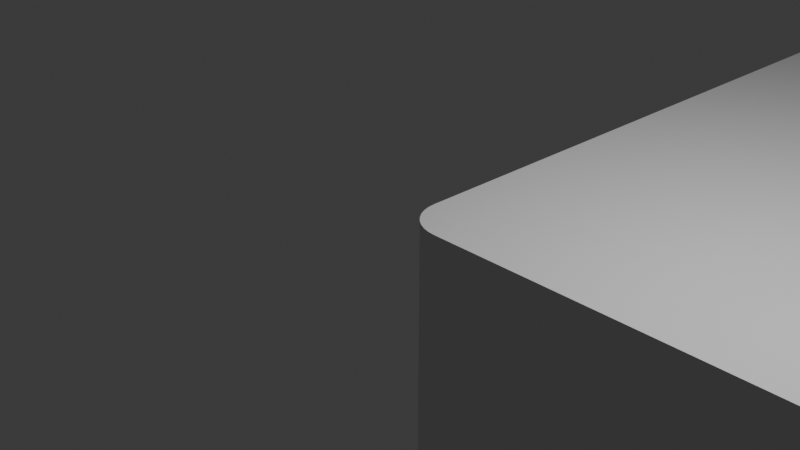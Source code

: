# Source: ili9488_front_only.blend  (saved by Blender 4.5.91; exported with 4.5.12 LTS)
import bpy
from mathutils import Matrix  # noqa: F401  (used for matrix-valued properties, if any)

bpy.ops.wm.read_factory_settings(use_empty=True)
scene = bpy.context.scene
scene.name = 'Scene'

# ---- collections
col_collection = bpy.data.collections.new('Collection'); scene.collection.children.link(col_collection)

# ---- world
world_world = bpy.data.worlds.new('World'); scene.world = world_world
world_world.use_nodes = True; world_world.node_tree.nodes.clear()
_N = world_world.node_tree.nodes; _L = world_world.node_tree.links
n0 = _N.new('ShaderNodeOutputWorld'); n0.name = 'World Output'; n0.location = (200, 100)
n1 = _N.new('ShaderNodeBackground'); n1.name = 'Background'; n1.location = (-200, 100)
n1.inputs[0].default_value = (0.05088, 0.05088, 0.05088, 1.0)
_L.new(n1.outputs[0], n0.inputs[0])
n0.is_active_output = True
world_world.color = (0.05088, 0.05088, 0.05088)
world_world.sun_shadow_jitter_overblur = 0.0

# ---- cameras
cam_camera = bpy.data.cameras.new('Camera')
cam_camera.clip_end = 100.0
cam_camera.ortho_scale = 7.314

# ---- lights
light_light = bpy.data.lights.new('Light', 'POINT')
light_light.energy = 1000.0
light_light.shadow_soft_size = 0.1

# ---- meshes
me_display_ili9488_abdeckung = bpy.data.meshes.new('Display_ILI9488_Abdeckung')
me_display_ili9488_abdeckung.from_pydata([(0.0, 0.0, 67.5), (0.0, 3.2, 67.5), (0.0, 0.0, 34.0), (0.0, 3.2, 0.5), (0.0, 0.0, 0.5), (104.5, 3.2, 0.0), (104.5, 0.0, 0.0), (0.5, 3.2, 0.0), (7.25, 0.0, 0.0), (0.5, 0.0, 0.0), (105.0, 0.0, 0.5), (105.0, 3.2, 0.5), (105.0, 0.0, 34.0), (105.0, 3.2, 67.5), (105.0, 0.0, 67.5), (104.5, 0.0, 68.0), (104.5, 3.2, 68.0), (7.25, 0.0, 68.0), (0.5, 3.2, 68.0), (0.5, 0.0, 68.0), (92.0, 3.2, 8.0), (94.5, 3.2, 5.75), (92.0, 3.2, 60.0), (94.5, 3.2, 62.25), (13.0, 3.2, 60.0), (8.0, 3.2, 62.25), (13.0, 3.2, 8.0), (8.0, 3.2, 5.75), (93.0, 5.2, 7.0), (103.0, 5.2, 2.0), (12.0, 5.2, 7.0), (2.0, 5.2, 2.0), (12.0, 5.2, 61.0), (2.0, 5.2, 66.0), (93.0, 5.2, 61.0), (103.0, 5.2, 66.0), (13.0, 4.2, 60.0), (13.0, 4.2, 8.0), (92.0, 4.2, 8.0), (92.0, 4.2, 60.0), (97.33, 0.0, 8.015), (97.16, 0.0, 8.06), (94.5, 0.0, 5.75), (96.63, 0.0, 9.5), (96.73, 0.0, 9.643), (94.5, 0.0, 34.0), (97.5, 0.0, 8.0), (97.0, 0.0, 8.134), (96.86, 0.0, 8.234), (96.73, 0.0, 8.357), (96.63, 0.0, 8.5), (96.56, 0.0, 8.658), (96.52, 0.0, 8.826), (98.0, 0.0, 8.134), (97.84, 0.0, 8.06), (97.67, 0.0, 8.015), (96.5, 0.0, 9.0), (96.52, 0.0, 9.174), (96.56, 0.0, 9.342), (96.86, 0.0, 9.766), (97.0, 0.0, 9.866), (97.16, 0.0, 9.94), (98.37, 0.0, 9.5), (98.44, 0.0, 9.342), (97.33, 0.0, 9.985), (97.5, 0.0, 10.0), (98.44, 0.0, 8.658), (98.48, 0.0, 8.826), (98.5, 0.0, 9.0), (97.67, 0.0, 9.985), (97.84, 0.0, 9.94), (98.0, 0.0, 9.866), (98.48, 0.0, 9.174), (104.7, 0.0, 0.03016), (104.8, 0.0, 0.06699), (98.14, 0.0, 8.234), (98.14, 0.0, 9.766), (98.27, 0.0, 9.643), (104.8, 0.0, 0.117), (104.9, 0.0, 0.1786), (104.9, 0.0, 0.25), (104.6, 0.0, 0.0076), (98.37, 0.0, 8.5), (98.27, 0.0, 8.357), (105.0, 0.0, 0.4132), (105.0, 0.0, 0.329), (8.0, 0.0, 5.75), (7.25, 0.0, 34.0), (8.0, 0.0, 34.0), (8.0, 0.0, 62.25), (97.5, 0.0, 58.0), (97.33, 0.0, 58.02), (97.16, 0.0, 58.06), (97.0, 0.0, 58.13), (96.86, 0.0, 58.23), (96.73, 0.0, 58.36), (96.63, 0.0, 58.5), (96.52, 0.0, 59.17), (96.56, 0.0, 59.34), (94.5, 0.0, 62.25), (96.63, 0.0, 59.5), (96.73, 0.0, 59.64), (98.37, 0.0, 58.5), (98.27, 0.0, 58.36), (96.56, 0.0, 58.66), (96.52, 0.0, 58.83), (96.5, 0.0, 59.0), (96.86, 0.0, 59.77), (97.0, 0.0, 59.87), (97.16, 0.0, 59.94), (97.67, 0.0, 58.02), (97.84, 0.0, 58.06), (97.33, 0.0, 59.98), (97.5, 0.0, 60.0), (97.67, 0.0, 59.98), (98.14, 0.0, 58.23), (98.0, 0.0, 58.13), (98.27, 0.0, 59.64), (98.37, 0.0, 59.5), (98.44, 0.0, 59.34), (98.48, 0.0, 59.17), (98.5, 0.0, 59.0), (98.48, 0.0, 58.83), (98.44, 0.0, 58.66), (105.0, 0.0, 67.67), (104.9, 0.0, 67.75), (98.14, 0.0, 59.77), (104.9, 0.0, 67.82), (104.8, 0.0, 67.88), (104.8, 0.0, 67.93), (97.84, 0.0, 59.94), (98.0, 0.0, 59.87), (104.6, 0.0, 67.99), (104.7, 0.0, 67.97), (105.0, 0.0, 67.59), (4.857, 0.0, 8.234), (4.734, 0.0, 8.357), (4.634, 0.0, 8.5), (4.56, 0.0, 8.658), (4.515, 0.0, 8.826), (5.158, 0.0, 8.06), (0.4132, 0.0, 0.0076), (5.0, 0.0, 8.134), (0.329, 0.0, 0.03016), (5.842, 0.0, 8.06), (5.674, 0.0, 8.015), (5.5, 0.0, 8.0), (5.326, 0.0, 8.015), (0.03015, 0.0, 0.329), (0.06698, 0.0, 0.25), (0.117, 0.0, 0.1786), (4.5, 0.0, 9.0), (4.515, 0.0, 9.174), (4.56, 0.0, 9.342), (4.634, 0.0, 9.5), (6.366, 0.0, 9.5), (6.44, 0.0, 9.342), (6.266, 0.0, 8.357), (6.366, 0.0, 8.5), (6.44, 0.0, 8.658), (6.143, 0.0, 8.234), (6.0, 0.0, 8.134), (0.007596, 0.0, 0.4132), (0.1786, 0.0, 0.117), (0.25, 0.0, 0.06699), (4.734, 0.0, 9.643), (4.857, 0.0, 9.766), (5.0, 0.0, 9.866), (5.5, 0.0, 10.0), (5.326, 0.0, 9.985), (5.158, 0.0, 9.94), (5.674, 0.0, 9.985), (5.842, 0.0, 9.94), (6.0, 0.0, 9.866), (6.485, 0.0, 9.174), (6.5, 0.0, 9.0), (6.485, 0.0, 8.826), (6.143, 0.0, 9.766), (6.266, 0.0, 9.643), (5.158, 0.0, 58.06), (5.0, 0.0, 58.13), (4.857, 0.0, 58.23), (4.734, 0.0, 58.36), (4.634, 0.0, 58.5), (4.56, 0.0, 58.66), (4.515, 0.0, 58.83), (4.5, 0.0, 59.0), (5.842, 0.0, 58.06), (5.674, 0.0, 58.02), (5.5, 0.0, 58.0), (5.326, 0.0, 58.02), (4.515, 0.0, 59.17), (4.56, 0.0, 59.34), (4.634, 0.0, 59.5), (6.485, 0.0, 58.83), (6.44, 0.0, 58.66), (6.366, 0.0, 58.5), (6.266, 0.0, 58.36), (6.143, 0.0, 58.23), (6.0, 0.0, 58.13), (6.366, 0.0, 59.5), (6.44, 0.0, 59.34), (6.485, 0.0, 59.17), (6.5, 0.0, 59.0), (5.5, 0.0, 60.0), (5.326, 0.0, 59.98), (5.158, 0.0, 59.94), (0.4132, 0.0, 67.99), (5.0, 0.0, 59.87), (0.329, 0.0, 67.97), (0.25, 0.0, 67.93), (5.674, 0.0, 59.98), (5.842, 0.0, 59.94), (6.0, 0.0, 59.87), (6.143, 0.0, 59.77), (6.266, 0.0, 59.64), (0.1786, 0.0, 67.88), (0.117, 0.0, 67.82), (0.06698, 0.0, 67.75), (4.734, 0.0, 59.64), (4.857, 0.0, 59.77), (0.007596, 0.0, 67.59), (0.03015, 0.0, 67.67), (5.5, 3.5, 58.0), (5.674, 3.5, 58.02), (5.842, 3.5, 58.06), (6.0, 3.5, 58.13), (6.143, 3.5, 58.23), (6.266, 3.5, 58.36), (6.366, 3.5, 58.5), (6.44, 3.5, 58.66), (6.485, 3.5, 58.83), (6.5, 3.5, 59.0), (6.485, 3.5, 59.17), (6.44, 3.5, 59.34), (6.366, 3.5, 59.5), (6.266, 3.5, 59.64), (6.143, 3.5, 59.77), (6.0, 3.5, 59.87), (5.842, 3.5, 59.94), (5.674, 3.5, 59.98), (5.5, 3.5, 60.0), (5.326, 3.5, 59.98), (5.158, 3.5, 59.94), (5.0, 3.5, 59.87), (4.857, 3.5, 59.77), (4.734, 3.5, 59.64), (4.634, 3.5, 59.5), (4.56, 3.5, 59.34), (4.515, 3.5, 59.17), (4.5, 3.5, 59.0), (4.515, 3.5, 58.83), (4.56, 3.5, 58.66), (4.634, 3.5, 58.5), (4.734, 3.5, 58.36), (4.857, 3.5, 58.23), (5.0, 3.5, 58.13), (5.158, 3.5, 58.06), (5.326, 3.5, 58.02), (5.5, 3.5, 59.0), (5.5, 3.5, 8.0), (5.674, 3.5, 8.015), (5.842, 3.5, 8.06), (6.0, 3.5, 8.134), (6.143, 3.5, 8.234), (6.266, 3.5, 8.357), (6.366, 3.5, 8.5), (6.44, 3.5, 8.658), (6.485, 3.5, 8.826), (6.5, 3.5, 9.0), (6.485, 3.5, 9.174), (6.44, 3.5, 9.342), (6.366, 3.5, 9.5), (6.266, 3.5, 9.643), (6.143, 3.5, 9.766), (6.0, 3.5, 9.866), (5.842, 3.5, 9.94), (5.674, 3.5, 9.985), (5.5, 3.5, 10.0), (5.326, 3.5, 9.985), (5.158, 3.5, 9.94), (5.0, 3.5, 9.866), (4.857, 3.5, 9.766), (4.734, 3.5, 9.643), (4.634, 3.5, 9.5), (4.56, 3.5, 9.342), (4.515, 3.5, 9.174), (4.5, 3.5, 9.0), (4.515, 3.5, 8.826), (4.56, 3.5, 8.658), (4.634, 3.5, 8.5), (4.734, 3.5, 8.357), (4.857, 3.5, 8.234), (5.0, 3.5, 8.134), (5.158, 3.5, 8.06), (5.326, 3.5, 8.015), (5.5, 3.5, 9.0), (97.5, 3.5, 8.0), (97.67, 3.5, 8.015), (97.84, 3.5, 8.06), (98.0, 3.5, 8.134), (98.14, 3.5, 8.234), (98.27, 3.5, 8.357), (98.37, 3.5, 8.5), (98.44, 3.5, 8.658), (98.48, 3.5, 8.826), (98.5, 3.5, 9.0), (98.48, 3.5, 9.174), (98.44, 3.5, 9.342), (98.37, 3.5, 9.5), (98.27, 3.5, 9.643), (98.14, 3.5, 9.766), (98.0, 3.5, 9.866), (97.84, 3.5, 9.94), (97.67, 3.5, 9.985), (97.5, 3.5, 10.0), (97.33, 3.5, 9.985), (97.16, 3.5, 9.94), (97.0, 3.5, 9.866), (96.86, 3.5, 9.766), (96.73, 3.5, 9.643), (96.63, 3.5, 9.5), (96.56, 3.5, 9.342), (96.52, 3.5, 9.174), (96.5, 3.5, 9.0), (96.52, 3.5, 8.826), (96.56, 3.5, 8.658), (96.63, 3.5, 8.5), (96.73, 3.5, 8.357), (96.86, 3.5, 8.234), (97.0, 3.5, 8.134), (97.16, 3.5, 8.06), (97.33, 3.5, 8.015), (97.5, 3.5, 9.0), (97.5, 3.5, 58.0), (97.67, 3.5, 58.02), (97.84, 3.5, 58.06), (98.0, 3.5, 58.13), (98.14, 3.5, 58.23), (98.27, 3.5, 58.36), (98.37, 3.5, 58.5), (98.44, 3.5, 58.66), (98.48, 3.5, 58.83), (98.5, 3.5, 59.0), (98.48, 3.5, 59.17), (98.44, 3.5, 59.34), (98.37, 3.5, 59.5), (98.27, 3.5, 59.64), (98.14, 3.5, 59.77), (98.0, 3.5, 59.87), (97.84, 3.5, 59.94), (97.67, 3.5, 59.98), (97.5, 3.5, 60.0), (97.33, 3.5, 59.98), (97.16, 3.5, 59.94), (97.0, 3.5, 59.87), (96.86, 3.5, 59.77), (96.73, 3.5, 59.64), (96.63, 3.5, 59.5), (96.56, 3.5, 59.34), (96.52, 3.5, 59.17), (96.5, 3.5, 59.0), (96.52, 3.5, 58.83), (96.56, 3.5, 58.66), (96.63, 3.5, 58.5), (96.73, 3.5, 58.36), (96.86, 3.5, 58.23), (97.0, 3.5, 58.13), (97.16, 3.5, 58.06), (97.33, 3.5, 58.02), (97.5, 3.5, 59.0), (92.09, 4.623, 7.906), (92.13, 4.7, 7.866), (12.87, 4.7, 7.866), (92.03, 4.459, 7.966), (92.06, 4.542, 7.94), (12.94, 4.542, 7.94), (92.0, 4.287, 7.996), (92.02, 4.374, 7.985), (12.98, 4.374, 7.985), (13.0, 4.287, 7.996), (12.97, 4.459, 7.966), (12.91, 4.623, 7.906), (92.18, 4.774, 7.819), (12.77, 4.843, 7.766), (12.82, 4.774, 7.819), (92.23, 4.843, 7.766), (92.36, 4.966, 7.643), (12.64, 4.966, 7.643), (92.5, 5.066, 7.5), (12.5, 5.066, 7.5), (92.66, 5.14, 7.342), (12.34, 5.14, 7.342), (92.83, 5.185, 7.174), (12.17, 5.185, 7.174), (13.0, 4.278, 60.0), (12.98, 4.374, 60.02), (12.94, 4.542, 60.06), (12.95, 4.509, 60.05), (12.97, 4.442, 60.03), (12.89, 4.654, 60.11), (12.87, 4.7, 60.13), (12.81, 4.788, 60.19), (12.77, 4.844, 60.23), (12.64, 4.967, 60.36), (12.71, 4.907, 60.29), (12.34, 5.14, 60.66), (12.45, 5.091, 60.55), (12.5, 5.066, 60.5), (12.59, 5.009, 60.41), (12.16, 5.188, 60.84), (12.17, 5.185, 60.83), (12.31, 5.151, 60.69), (92.83, 5.185, 60.83), (92.66, 5.14, 60.66), (92.69, 5.151, 60.69), (92.36, 4.966, 60.36), (92.41, 5.01, 60.41), (92.5, 5.066, 60.5), (92.55, 5.091, 60.55), (92.13, 4.7, 60.13), (92.19, 4.788, 60.19), (92.23, 4.843, 60.23), (92.29, 4.908, 60.29), (92.11, 4.654, 60.11), (92.06, 4.542, 60.06), (92.02, 4.374, 60.02), (92.03, 4.442, 60.03), (92.05, 4.509, 60.05), (92.0, 4.278, 60.0), (92.01, 4.356, 60.01), (0.0004247, 3.241, 0.5003), (1.316, 5.079, 1.487), (1.333, 5.086, 66.5), (1.333, 5.086, 1.5), (1.55, 5.149, 66.34), (1.774, 5.187, 66.17), (1.774, 5.187, 1.83), (1.653, 5.17, 66.26), (1.653, 5.17, 1.74), (1.55, 5.149, 1.663), (0.7148, 4.732, 66.96), (0.7777, 4.783, 66.92), (0.9422, 4.897, 1.207), (0.9422, 4.897, 66.79), (1.0, 4.932, 1.25), (1.0, 4.932, 66.75), (1.128, 5.0, 1.346), (1.128, 5.0, 66.65), (1.316, 5.079, 66.51), (0.4685, 4.486, 0.8514), (0.4685, 4.486, 67.15), (0.5094, 4.533, 67.12), (0.7777, 4.783, 1.083), (0.7148, 4.732, 1.036), (0.6338, 4.661, 67.02), (0.6338, 4.661, 0.9754), (0.5094, 4.533, 0.882), (0.3074, 4.265, 67.27), (0.3074, 4.265, 0.7305), (0.2684, 4.201, 67.3), (0.2684, 4.201, 0.7013), (0.1669, 4.0, 0.6251), (0.1669, 4.0, 67.37), (0.1209, 3.885, 0.5907), (0.1209, 3.885, 67.41), (0.07458, 3.741, 67.44), (0.07458, 3.741, 0.5559), (0.03044, 3.548, 67.48), (0.0004247, 3.241, 67.5), (0.02101, 3.489, 67.48), (0.02101, 3.489, 0.5158), (0.03044, 3.548, 0.5228), (104.5, 3.241, 68.0), (0.5003, 3.241, 68.0), (104.5, 3.489, 67.98), (0.5158, 3.489, 67.98), (104.5, 3.548, 67.97), (0.5228, 3.548, 67.97), (104.4, 3.741, 67.93), (0.5559, 3.741, 67.93), (104.4, 3.885, 67.88), (0.5907, 3.885, 67.88), (104.4, 4.0, 67.83), (0.6251, 4.0, 67.83), (104.3, 4.201, 67.73), (0.7013, 4.201, 67.73), (0.7305, 4.265, 67.69), (104.3, 4.265, 67.69), (0.8514, 4.486, 67.53), (104.1, 4.486, 67.53), (104.1, 4.533, 67.49), (0.882, 4.533, 67.49), (104.0, 4.661, 67.37), (0.9754, 4.661, 67.37), (104.0, 4.732, 67.29), (1.207, 4.897, 67.06), (1.083, 4.783, 67.22), (1.036, 4.732, 67.29), (103.9, 4.783, 67.22), (103.8, 4.897, 67.06), (1.25, 4.932, 67.0), (103.7, 4.932, 67.0), (1.346, 5.0, 66.87), (103.7, 5.0, 66.87), (1.487, 5.079, 66.68), (103.5, 5.079, 66.68), (1.5, 5.086, 66.67), (103.5, 5.086, 66.67), (103.3, 5.149, 66.45), (1.663, 5.149, 66.45), (1.74, 5.17, 66.35), (103.2, 5.187, 66.23), (103.3, 5.17, 66.35), (1.83, 5.187, 66.23), (1.83, 5.187, 1.774), (103.2, 5.187, 1.774), (1.74, 5.17, 1.653), (103.3, 5.17, 1.653), (1.663, 5.149, 1.55), (103.3, 5.149, 1.55), (103.5, 5.086, 1.333), (1.036, 4.732, 0.7148), (1.083, 4.783, 0.7777), (103.8, 4.897, 0.9422), (1.207, 4.897, 0.9422), (103.7, 4.932, 1.0), (1.25, 4.932, 1.0), (103.7, 5.0, 1.128), (1.346, 5.0, 1.128), (103.5, 5.079, 1.316), (1.487, 5.079, 1.316), (1.5, 5.086, 1.333), (0.5003, 3.241, 0.0004284), (103.9, 4.783, 0.7777), (104.0, 4.732, 0.7148), (0.9754, 4.661, 0.6338), (104.0, 4.661, 0.6338), (0.882, 4.533, 0.5094), (104.1, 4.533, 0.5094), (0.8514, 4.486, 0.4685), (104.1, 4.486, 0.4685), (0.7305, 4.265, 0.3074), (104.3, 4.265, 0.3074), (0.7013, 4.201, 0.2684), (104.3, 4.201, 0.2684), (0.6251, 4.0, 0.1669), (104.4, 4.0, 0.1669), (0.5907, 3.885, 0.1209), (104.4, 3.885, 0.1209), (0.5559, 3.741, 0.07458), (104.4, 3.741, 0.07458), (0.5228, 3.548, 0.03044), (104.5, 3.548, 0.03044), (0.5158, 3.489, 0.02101), (104.5, 3.489, 0.02101), (104.5, 3.241, 0.0004284), (104.5, 4.533, 67.12), (104.5, 4.486, 67.15), (104.5, 4.486, 0.8514), (104.9, 3.885, 0.5907), (104.9, 3.741, 67.44), (104.9, 3.741, 0.5559), (105.0, 3.548, 67.48), (105.0, 3.548, 0.5228), (105.0, 3.489, 67.48), (105.0, 3.489, 0.5158), (105.0, 3.241, 67.5), (105.0, 3.241, 0.5003), (104.7, 4.265, 0.7305), (104.7, 4.265, 67.27), (104.7, 4.201, 0.7013), (104.7, 4.201, 67.3), (104.8, 4.0, 0.6251), (104.8, 4.0, 67.37), (104.9, 3.885, 67.41), (104.5, 4.533, 0.882), (104.4, 4.661, 0.9754), (104.4, 4.661, 67.02), (104.3, 4.732, 1.036), (104.1, 4.897, 66.79), (104.2, 4.783, 66.92), (104.3, 4.732, 66.96), (104.2, 4.783, 1.083), (104.1, 4.897, 1.207), (104.0, 4.932, 66.75), (104.0, 4.932, 1.25), (103.9, 5.0, 66.65), (103.9, 5.0, 1.346), (103.7, 5.079, 66.51), (103.7, 5.079, 1.487), (103.7, 5.086, 66.5), (103.7, 5.086, 1.5), (103.4, 5.149, 1.663), (103.4, 5.149, 66.34), (103.3, 5.17, 66.26), (103.2, 5.187, 1.83), (103.3, 5.17, 1.74), (103.2, 5.187, 66.17), (104.6, 3.2, 0.0076), (104.7, 3.2, 0.03016), (104.8, 3.2, 0.06699), (104.8, 3.2, 0.117), (104.9, 3.2, 0.1786), (104.9, 3.2, 0.25), (105.0, 3.2, 0.329), (105.0, 3.2, 0.4132), (104.7, 3.245, 0.06747), (104.9, 3.245, 0.2504), (105.0, 3.5, 0.431), (105.0, 3.243, 0.4135), (104.6, 3.243, 0.008058), (104.6, 3.5, 0.0301), (104.5, 3.76, 0.08709), (104.4, 4.024, 0.1841), (104.9, 3.76, 0.476), (104.8, 4.024, 0.5527), (104.3, 4.291, 0.3295), (104.7, 4.291, 0.6678), (104.2, 4.556, 0.5349), (104.5, 4.556, 0.8308), (104.3, 4.681, 0.9302), (104.0, 4.8, 0.8036), (104.1, 4.681, 0.6601), (104.2, 4.8, 1.044), (104.0, 4.91, 1.174), (103.8, 4.91, 0.9665), (103.7, 5.009, 1.149), (103.5, 5.091, 1.351), (103.4, 5.151, 1.65), (103.6, 5.091, 1.481), (103.9, 5.009, 1.32), (103.3, 5.151, 1.563), (103.2, 5.188, 1.78), (103.2, 5.188, 1.786), (103.4, 5.153, 1.575), (103.5, 5.095, 1.368), (103.7, 5.016, 1.172), (103.9, 4.92, 0.9926), (104.0, 4.813, 0.8322), (104.1, 4.696, 0.6902), (104.2, 4.574, 0.5658), (104.4, 4.311, 0.3597), (104.5, 4.042, 0.2121), (104.6, 3.775, 0.1125), (104.7, 3.509, 0.05356), (104.7, 3.244, 0.03063), (103.2, 5.189, 1.793), (103.4, 5.154, 1.587), (103.6, 5.098, 1.386), (103.7, 5.02, 1.195), (103.9, 4.927, 1.02), (104.0, 4.821, 0.8633), (104.2, 4.707, 0.724), (104.3, 4.586, 0.6015), (104.5, 4.324, 0.3974), (104.6, 4.055, 0.2502), (104.7, 3.785, 0.1502), (104.7, 3.515, 0.09069), (103.2, 5.189, 1.805), (103.2, 5.189, 1.799), (103.4, 5.155, 1.612), (103.4, 5.155, 1.6), (103.6, 5.099, 1.424), (103.6, 5.099, 1.405), (103.8, 5.022, 1.243), (103.8, 5.022, 1.219), (104.0, 4.93, 1.079), (103.9, 4.93, 1.049), (104.1, 4.826, 0.9316), (104.1, 4.826, 0.8966), (104.2, 4.712, 0.8004), (104.2, 4.712, 0.7609), (104.4, 4.592, 0.685), (104.3, 4.592, 0.6414), (104.6, 4.331, 0.4923), (104.5, 4.331, 0.4419), (104.7, 4.062, 0.3529), (104.6, 4.062, 0.2975), (104.8, 3.79, 0.2579), (104.7, 3.79, 0.1991), (104.9, 3.518, 0.2012), (104.8, 3.518, 0.1404), (104.9, 3.246, 0.1791), (104.8, 3.246, 0.1175), (103.2, 5.189, 1.811), (103.4, 5.154, 1.625), (103.6, 5.098, 1.442), (103.8, 5.02, 1.269), (104.0, 4.927, 1.11), (104.1, 4.821, 0.9682), (104.3, 4.707, 0.8422), (104.4, 4.586, 0.7316), (104.6, 4.324, 0.5475), (104.7, 4.055, 0.4149), (104.8, 3.785, 0.3249), (104.9, 3.515, 0.2713), (103.2, 5.188, 1.824), (103.2, 5.188, 1.818), (103.4, 5.153, 1.637), (103.6, 5.095, 1.461), (103.8, 5.016, 1.294), (104.0, 4.92, 1.142), (104.2, 4.813, 1.006), (104.3, 4.696, 0.8857), (104.4, 4.574, 0.7804), (104.6, 4.311, 0.6064), (104.8, 4.042, 0.482), (104.9, 3.775, 0.3983), (104.9, 3.509, 0.3487), (105.0, 3.244, 0.3294), (105.0, 3.2, 67.59), (105.0, 3.2, 67.67), (104.9, 3.2, 67.75), (104.9, 3.2, 67.82), (104.8, 3.2, 67.88), (104.8, 3.2, 67.93), (104.7, 3.2, 67.97), (104.6, 3.2, 67.99), (104.9, 3.245, 67.75), (104.7, 3.245, 67.93), (104.6, 3.5, 67.97), (104.6, 3.243, 67.99), (105.0, 3.243, 67.59), (105.0, 3.5, 67.57), (104.9, 3.76, 67.52), (104.8, 4.024, 67.45), (104.5, 3.76, 67.91), (104.4, 4.024, 67.82), (104.7, 4.291, 67.33), (104.3, 4.291, 67.67), (104.5, 4.556, 67.17), (104.2, 4.556, 67.47), (104.1, 4.681, 67.34), (104.2, 4.8, 66.96), (104.3, 4.681, 67.07), (104.0, 4.8, 67.2), (103.8, 4.91, 67.03), (104.0, 4.91, 66.83), (103.9, 5.009, 66.68), (103.6, 5.091, 66.52), (103.3, 5.151, 66.44), (103.5, 5.091, 66.65), (103.7, 5.009, 66.85), (103.4, 5.151, 66.35), (103.2, 5.188, 66.18), (103.2, 5.188, 66.18), (103.4, 5.153, 66.36), (103.6, 5.095, 66.54), (103.8, 5.016, 66.71), (104.0, 4.92, 66.86), (104.2, 4.813, 66.99), (104.3, 4.696, 67.11), (104.4, 4.574, 67.22), (104.6, 4.311, 67.39), (104.8, 4.042, 67.52), (104.9, 3.775, 67.6), (104.9, 3.509, 67.65), (105.0, 3.244, 67.67), (103.2, 5.189, 66.19), (103.4, 5.154, 66.38), (103.6, 5.098, 66.56), (103.8, 5.02, 66.73), (104.0, 4.927, 66.89), (104.1, 4.821, 67.03), (104.3, 4.707, 67.16), (104.4, 4.586, 67.27), (104.6, 4.324, 67.45), (104.7, 4.055, 67.59), (104.8, 3.785, 67.68), (104.9, 3.515, 67.73), (103.2, 5.189, 66.2), (103.2, 5.189, 66.19), (103.4, 5.155, 66.4), (103.4, 5.155, 66.39), (103.6, 5.099, 66.6), (103.6, 5.099, 66.58), (103.8, 5.022, 66.78), (103.8, 5.022, 66.76), (103.9, 4.93, 66.95), (104.0, 4.93, 66.92), (104.1, 4.826, 67.1), (104.1, 4.826, 67.07), (104.2, 4.712, 67.24), (104.2, 4.712, 67.2), (104.3, 4.592, 67.36), (104.4, 4.592, 67.32), (104.5, 4.331, 67.56), (104.6, 4.331, 67.51), (104.6, 4.062, 67.7), (104.7, 4.062, 67.65), (104.7, 3.79, 67.8), (104.8, 3.79, 67.74), (104.8, 3.518, 67.86), (104.9, 3.518, 67.8), (104.8, 3.246, 67.88), (104.9, 3.246, 67.82), (103.2, 5.189, 66.21), (103.4, 5.154, 66.41), (103.6, 5.098, 66.61), (103.7, 5.02, 66.81), (103.9, 4.927, 66.98), (104.0, 4.821, 67.14), (104.2, 4.707, 67.28), (104.3, 4.586, 67.4), (104.5, 4.324, 67.6), (104.6, 4.055, 67.75), (104.7, 3.785, 67.85), (104.7, 3.515, 67.91), (103.2, 5.188, 66.22), (103.2, 5.188, 66.21), (103.4, 5.153, 66.43), (103.5, 5.095, 66.63), (103.7, 5.016, 66.83), (103.9, 4.92, 67.01), (104.0, 4.813, 67.17), (104.1, 4.696, 67.31), (104.2, 4.574, 67.43), (104.4, 4.311, 67.64), (104.5, 4.042, 67.79), (104.6, 3.775, 67.89), (104.7, 3.509, 67.95), (104.7, 3.244, 67.97), (0.007596, 3.2, 0.4132), (0.03015, 3.2, 0.329), (0.06698, 3.2, 0.25), (0.117, 3.2, 0.1786), (0.1786, 3.2, 0.117), (0.25, 3.2, 0.06699), (0.329, 3.2, 0.03016), (0.4132, 3.2, 0.0076), (0.06747, 3.245, 0.2504), (0.2504, 3.245, 0.06747), (0.431, 3.5, 0.0301), (0.4135, 3.243, 0.008058), (0.008054, 3.243, 0.4135), (0.0301, 3.5, 0.431), (0.08708, 3.76, 0.476), (0.1841, 4.024, 0.5527), (0.476, 3.76, 0.08709), (0.5527, 4.024, 0.1841), (0.3295, 4.291, 0.6678), (0.6678, 4.291, 0.3295), (0.5349, 4.556, 0.8308), (0.8308, 4.556, 0.5349), (0.9302, 4.681, 0.6601), (0.8036, 4.8, 1.044), (0.6601, 4.681, 0.9302), (1.044, 4.8, 0.8036), (1.174, 4.91, 0.9665), (0.9665, 4.91, 1.174), (1.149, 5.009, 1.32), (1.351, 5.091, 1.481), (1.65, 5.151, 1.563), (1.481, 5.091, 1.351), (1.32, 5.009, 1.149), (1.563, 5.151, 1.65), (1.78, 5.188, 1.824), (1.786, 5.188, 1.818), (1.575, 5.153, 1.637), (1.368, 5.095, 1.461), (1.172, 5.016, 1.294), (0.9926, 4.92, 1.142), (0.8322, 4.813, 1.006), (0.6902, 4.696, 0.8857), (0.5658, 4.574, 0.7804), (0.3597, 4.311, 0.6064), (0.2121, 4.042, 0.482), (0.1125, 3.775, 0.3983), (0.05355, 3.509, 0.3487), (0.03063, 3.244, 0.3294), (1.792, 5.189, 1.811), (1.587, 5.154, 1.625), (1.386, 5.098, 1.442), (1.195, 5.02, 1.269), (1.02, 4.927, 1.11), (0.8633, 4.821, 0.9682), (0.724, 4.707, 0.8422), (0.6015, 4.586, 0.7316), (0.3974, 4.324, 0.5475), (0.2502, 4.055, 0.4149), (0.1502, 3.785, 0.3249), (0.09069, 3.515, 0.2713), (1.805, 5.189, 1.799), (1.799, 5.189, 1.805), (1.612, 5.155, 1.6), (1.6, 5.155, 1.612), (1.423, 5.099, 1.405), (1.405, 5.099, 1.424), (1.243, 5.022, 1.219), (1.219, 5.022, 1.243), (1.079, 4.93, 1.049), (1.049, 4.93, 1.079), (0.9316, 4.826, 0.8966), (0.8966, 4.826, 0.9316), (0.8004, 4.712, 0.7609), (0.7609, 4.712, 0.8004), (0.685, 4.592, 0.6414), (0.6414, 4.592, 0.685), (0.4923, 4.331, 0.4419), (0.4419, 4.331, 0.4923), (0.3528, 4.062, 0.2975), (0.2975, 4.062, 0.3529), (0.2579, 3.79, 0.1991), (0.1991, 3.79, 0.2579), (0.2012, 3.518, 0.1404), (0.1404, 3.518, 0.2012), (0.1791, 3.246, 0.1175), (0.1175, 3.246, 0.1791), (1.811, 5.189, 1.793), (1.625, 5.154, 1.587), (1.442, 5.098, 1.386), (1.269, 5.02, 1.195), (1.11, 4.927, 1.02), (0.9682, 4.821, 0.8633), (0.8422, 4.707, 0.724), (0.7316, 4.586, 0.6015), (0.5475, 4.324, 0.3974), (0.4149, 4.055, 0.2502), (0.3249, 3.785, 0.1502), (0.2713, 3.515, 0.09069), (1.824, 5.188, 1.78), (1.818, 5.188, 1.786), (1.637, 5.153, 1.575), (1.461, 5.095, 1.368), (1.294, 5.016, 1.172), (1.142, 4.92, 0.9926), (1.006, 4.813, 0.8322), (0.8857, 4.696, 0.6902), (0.7804, 4.574, 0.5658), (0.6064, 4.311, 0.3597), (0.482, 4.042, 0.2121), (0.3983, 3.775, 0.1125), (0.3487, 3.509, 0.05356), (0.3294, 3.244, 0.03063), (0.4132, 3.2, 67.99), (0.329, 3.2, 67.97), (0.25, 3.2, 67.93), (0.1786, 3.2, 67.88), (0.117, 3.2, 67.82), (0.06698, 3.2, 67.75), (0.03015, 3.2, 67.67), (0.007596, 3.2, 67.59), (0.2504, 3.245, 67.93), (0.06747, 3.245, 67.75), (0.0301, 3.5, 67.57), (0.008054, 3.243, 67.59), (0.4135, 3.243, 67.99), (0.431, 3.5, 67.97), (0.476, 3.76, 67.91), (0.5527, 4.024, 67.82), (0.08708, 3.76, 67.52), (0.1841, 4.024, 67.45), (0.6678, 4.291, 67.67), (0.3295, 4.291, 67.33), (0.8308, 4.556, 67.47), (0.5349, 4.556, 67.17), (0.6601, 4.681, 67.07), (1.044, 4.8, 67.2), (0.9302, 4.681, 67.34), (0.8036, 4.8, 66.96), (0.9665, 4.91, 66.83), (1.174, 4.91, 67.03), (1.32, 5.009, 66.85), (1.481, 5.091, 66.65), (1.563, 5.151, 66.35), (1.351, 5.091, 66.52), (1.149, 5.009, 66.68), (1.65, 5.151, 66.44), (1.824, 5.188, 66.22), (1.818, 5.188, 66.21), (1.637, 5.153, 66.43), (1.461, 5.095, 66.63), (1.294, 5.016, 66.83), (1.142, 4.92, 67.01), (1.006, 4.813, 67.17), (0.8857, 4.696, 67.31), (0.7804, 4.574, 67.43), (0.6064, 4.311, 67.64), (0.482, 4.042, 67.79), (0.3983, 3.775, 67.89), (0.3487, 3.509, 67.95), (0.3294, 3.244, 67.97), (1.811, 5.189, 66.21), (1.625, 5.154, 66.41), (1.442, 5.098, 66.61), (1.269, 5.02, 66.81), (1.11, 4.927, 66.98), (0.9682, 4.821, 67.14), (0.8422, 4.707, 67.28), (0.7316, 4.586, 67.4), (0.5475, 4.324, 67.6), (0.4149, 4.055, 67.75), (0.3249, 3.785, 67.85), (0.2713, 3.515, 67.91), (1.799, 5.189, 66.19), (1.805, 5.189, 66.2), (1.6, 5.155, 66.39), (1.612, 5.155, 66.4), (1.405, 5.099, 66.58), (1.423, 5.099, 66.6), (1.219, 5.022, 66.76), (1.243, 5.022, 66.78), (1.049, 4.93, 66.92), (1.079, 4.93, 66.95), (0.8966, 4.826, 67.07), (0.9316, 4.826, 67.1), (0.7609, 4.712, 67.2), (0.8004, 4.712, 67.24), (0.6414, 4.592, 67.32), (0.685, 4.592, 67.36), (0.4419, 4.331, 67.51), (0.4923, 4.331, 67.56), (0.2975, 4.062, 67.65), (0.3528, 4.062, 67.7), (0.1991, 3.79, 67.74), (0.2579, 3.79, 67.8), (0.1404, 3.518, 67.8), (0.2012, 3.518, 67.86), (0.1175, 3.246, 67.82), (0.1791, 3.246, 67.88), (1.792, 5.189, 66.19), (1.587, 5.154, 66.38), (1.386, 5.098, 66.56), (1.195, 5.02, 66.73), (1.02, 4.927, 66.89), (0.8633, 4.821, 67.03), (0.724, 4.707, 67.16), (0.6015, 4.586, 67.27), (0.3974, 4.324, 67.45), (0.2502, 4.055, 67.59), (0.1502, 3.785, 67.68), (0.09069, 3.515, 67.73), (1.78, 5.188, 66.18), (1.786, 5.188, 66.18), (1.575, 5.153, 66.36), (1.368, 5.095, 66.54), (1.172, 5.016, 66.71), (0.9926, 4.92, 66.86), (0.8322, 4.813, 66.99), (0.6902, 4.696, 67.11), (0.5658, 4.574, 67.22), (0.3597, 4.311, 67.39), (0.2121, 4.042, 67.52), (0.1125, 3.775, 67.6), (0.05355, 3.509, 67.65), (0.03063, 3.244, 67.67)], [], [(0, 1, 2), (2, 1, 3), (2, 3, 4), (5, 6, 7), (7, 6, 8), (7, 8, 9), (10, 11, 12), (12, 11, 13), (12, 13, 14), (15, 16, 17), (17, 16, 18), (17, 18, 19), (20, 21, 22), (22, 21, 23), (22, 23, 24), (24, 23, 25), (24, 25, 26), (26, 25, 27), (26, 27, 20), (20, 27, 21), (28, 29, 30), (30, 29, 31), (30, 31, 32), (32, 31, 33), (32, 33, 34), (34, 33, 35), (34, 35, 28), (28, 35, 29), (36, 24, 37), (37, 24, 26), (37, 26, 38), (38, 26, 20), (38, 20, 39), (39, 20, 22), (39, 22, 36), (36, 22, 24), (40, 41, 42), (43, 44, 45), (40, 42, 46), (41, 47, 42), (42, 47, 48), (42, 48, 49), (49, 50, 42), (42, 50, 51), (42, 51, 52), (53, 54, 6), (6, 54, 55), (52, 56, 42), (42, 56, 57), (42, 57, 45), (45, 57, 58), (45, 58, 43), (44, 59, 45), (45, 59, 60), (45, 60, 61), (62, 63, 12), (61, 64, 45), (45, 64, 65), (45, 65, 12), (66, 10, 67), (67, 10, 68), (65, 69, 12), (12, 69, 70), (12, 70, 71), (12, 63, 10), (10, 63, 72), (10, 72, 68), (73, 74, 75), (71, 76, 12), (12, 76, 77), (12, 77, 62), (74, 78, 75), (75, 78, 79), (75, 79, 80), (53, 6, 75), (75, 6, 81), (75, 81, 73), (66, 82, 10), (10, 82, 83), (10, 83, 84), (84, 83, 75), (84, 75, 85), (85, 75, 80), (55, 46, 6), (6, 46, 42), (6, 42, 8), (8, 42, 86), (8, 86, 87), (87, 86, 88), (87, 88, 89), (90, 91, 45), (45, 91, 92), (45, 92, 93), (93, 94, 45), (45, 94, 95), (45, 95, 96), (97, 98, 99), (99, 98, 100), (99, 100, 101), (102, 103, 12), (96, 104, 45), (45, 104, 105), (45, 105, 99), (99, 105, 106), (99, 106, 97), (101, 107, 99), (99, 107, 108), (99, 108, 109), (90, 45, 110), (110, 45, 12), (110, 12, 111), (112, 113, 15), (15, 113, 114), (103, 115, 12), (12, 115, 116), (12, 116, 111), (117, 118, 14), (14, 118, 119), (14, 119, 120), (120, 121, 14), (14, 121, 122), (14, 122, 12), (12, 122, 123), (12, 123, 102), (124, 125, 126), (125, 127, 126), (126, 127, 128), (126, 128, 129), (114, 130, 15), (15, 130, 131), (15, 131, 132), (132, 131, 126), (132, 126, 133), (133, 126, 129), (117, 14, 126), (126, 14, 134), (126, 134, 124), (135, 136, 4), (136, 137, 4), (4, 137, 138), (4, 138, 139), (9, 140, 141), (141, 140, 142), (141, 142, 143), (144, 145, 8), (8, 145, 146), (8, 146, 9), (9, 146, 147), (9, 147, 140), (148, 149, 142), (142, 149, 150), (139, 151, 4), (4, 151, 152), (4, 152, 2), (2, 152, 153), (2, 153, 154), (155, 156, 87), (157, 8, 158), (158, 8, 159), (157, 160, 8), (8, 160, 161), (8, 161, 144), (135, 4, 142), (142, 4, 162), (142, 162, 148), (150, 163, 142), (142, 163, 164), (142, 164, 143), (154, 165, 2), (2, 165, 166), (2, 166, 167), (168, 87, 169), (169, 87, 2), (169, 2, 170), (170, 2, 167), (168, 171, 87), (87, 171, 172), (87, 172, 173), (156, 174, 87), (87, 174, 175), (87, 175, 8), (8, 175, 176), (8, 176, 159), (173, 177, 87), (87, 177, 178), (87, 178, 155), (2, 179, 180), (180, 181, 2), (2, 181, 182), (2, 182, 183), (183, 184, 2), (2, 184, 185), (2, 185, 0), (0, 185, 186), (187, 188, 87), (87, 188, 189), (87, 189, 2), (2, 189, 190), (2, 190, 179), (186, 191, 0), (0, 191, 192), (0, 192, 193), (194, 195, 87), (87, 195, 196), (87, 196, 197), (197, 198, 87), (87, 198, 199), (87, 199, 187), (200, 201, 17), (17, 201, 202), (17, 202, 203), (109, 112, 99), (99, 112, 15), (99, 15, 89), (89, 15, 17), (89, 17, 87), (87, 17, 203), (87, 203, 194), (204, 17, 205), (205, 17, 19), (205, 19, 206), (206, 19, 207), (206, 207, 208), (208, 207, 209), (208, 209, 210), (204, 211, 17), (17, 211, 212), (17, 212, 213), (213, 214, 17), (17, 214, 215), (17, 215, 200), (210, 216, 208), (208, 216, 217), (208, 217, 218), (193, 219, 0), (0, 219, 220), (0, 220, 221), (221, 220, 208), (221, 208, 222), (222, 208, 218), (86, 27, 88), (88, 27, 25), (88, 25, 89), (86, 42, 27), (27, 42, 21), (99, 23, 45), (45, 23, 21), (45, 21, 42), (99, 89, 23), (23, 89, 25), (223, 189, 224), (224, 189, 188), (224, 188, 225), (225, 188, 187), (225, 187, 226), (226, 187, 199), (226, 199, 227), (227, 199, 198), (227, 198, 228), (228, 198, 197), (228, 197, 229), (229, 197, 196), (229, 196, 230), (230, 196, 195), (230, 195, 231), (231, 195, 194), (231, 194, 232), (232, 194, 203), (232, 203, 233), (233, 203, 202), (233, 202, 234), (234, 202, 201), (234, 201, 235), (235, 201, 200), (235, 200, 236), (236, 200, 215), (236, 215, 237), (237, 215, 214), (237, 214, 238), (238, 214, 213), (238, 213, 239), (239, 213, 212), (239, 212, 240), (240, 212, 211), (240, 211, 241), (241, 211, 204), (241, 204, 242), (242, 204, 205), (242, 205, 243), (243, 205, 206), (243, 206, 244), (244, 206, 208), (244, 208, 245), (245, 208, 220), (245, 220, 246), (246, 220, 219), (246, 219, 247), (247, 219, 193), (247, 193, 248), (248, 193, 192), (248, 192, 249), (249, 192, 191), (249, 191, 250), (250, 191, 186), (250, 186, 251), (251, 186, 185), (251, 185, 252), (252, 185, 184), (252, 184, 253), (253, 184, 183), (253, 183, 254), (254, 183, 182), (254, 182, 255), (255, 182, 181), (255, 181, 256), (256, 181, 180), (256, 180, 257), (257, 180, 179), (257, 179, 258), (258, 179, 190), (258, 190, 223), (223, 190, 189), (257, 258, 259), (259, 258, 223), (259, 223, 224), (254, 255, 259), (259, 255, 256), (259, 256, 257), (251, 252, 259), (259, 252, 253), (259, 253, 254), (248, 249, 259), (259, 249, 250), (259, 250, 251), (245, 246, 259), (259, 246, 247), (259, 247, 248), (242, 243, 259), (259, 243, 244), (259, 244, 245), (239, 240, 259), (259, 240, 241), (259, 241, 242), (236, 237, 259), (259, 237, 238), (259, 238, 239), (233, 234, 259), (259, 234, 235), (259, 235, 236), (230, 231, 259), (259, 231, 232), (259, 232, 233), (227, 228, 259), (259, 228, 229), (259, 229, 230), (224, 225, 259), (259, 225, 226), (259, 226, 227), (260, 146, 261), (261, 146, 145), (261, 145, 262), (262, 145, 144), (262, 144, 263), (263, 144, 161), (263, 161, 264), (264, 161, 160), (264, 160, 265), (265, 160, 157), (265, 157, 266), (266, 157, 158), (266, 158, 267), (267, 158, 159), (267, 159, 268), (268, 159, 176), (268, 176, 269), (269, 176, 175), (269, 175, 270), (270, 175, 174), (270, 174, 271), (271, 174, 156), (271, 156, 272), (272, 156, 155), (272, 155, 273), (273, 155, 178), (273, 178, 274), (274, 178, 177), (274, 177, 275), (275, 177, 173), (275, 173, 276), (276, 173, 172), (276, 172, 277), (277, 172, 171), (277, 171, 278), (278, 171, 168), (278, 168, 279), (279, 168, 169), (279, 169, 280), (280, 169, 170), (280, 170, 281), (281, 170, 167), (281, 167, 282), (282, 167, 166), (282, 166, 283), (283, 166, 165), (283, 165, 284), (284, 165, 154), (284, 154, 285), (285, 154, 153), (285, 153, 286), (286, 153, 152), (286, 152, 287), (287, 152, 151), (287, 151, 288), (288, 151, 139), (288, 139, 289), (289, 139, 138), (289, 138, 290), (290, 138, 137), (290, 137, 291), (291, 137, 136), (291, 136, 292), (292, 136, 135), (292, 135, 293), (293, 135, 142), (293, 142, 294), (294, 142, 140), (294, 140, 295), (295, 140, 147), (295, 147, 260), (260, 147, 146), (294, 295, 296), (296, 295, 260), (296, 260, 261), (291, 292, 296), (296, 292, 293), (296, 293, 294), (288, 289, 296), (296, 289, 290), (296, 290, 291), (285, 286, 296), (296, 286, 287), (296, 287, 288), (282, 283, 296), (296, 283, 284), (296, 284, 285), (279, 280, 296), (296, 280, 281), (296, 281, 282), (276, 277, 296), (296, 277, 278), (296, 278, 279), (273, 274, 296), (296, 274, 275), (296, 275, 276), (270, 271, 296), (296, 271, 272), (296, 272, 273), (267, 268, 296), (296, 268, 269), (296, 269, 270), (264, 265, 296), (296, 265, 266), (296, 266, 267), (261, 262, 296), (296, 262, 263), (296, 263, 264), (297, 46, 298), (298, 46, 55), (298, 55, 299), (299, 55, 54), (299, 54, 300), (300, 54, 53), (300, 53, 301), (301, 53, 75), (301, 75, 302), (302, 75, 83), (302, 83, 303), (303, 83, 82), (303, 82, 304), (304, 82, 66), (304, 66, 305), (305, 66, 67), (305, 67, 306), (306, 67, 68), (306, 68, 307), (307, 68, 72), (307, 72, 308), (308, 72, 63), (308, 63, 309), (309, 63, 62), (309, 62, 310), (310, 62, 77), (310, 77, 311), (311, 77, 76), (311, 76, 312), (312, 76, 71), (312, 71, 313), (313, 71, 70), (313, 70, 314), (314, 70, 69), (314, 69, 315), (315, 69, 65), (315, 65, 316), (316, 65, 64), (316, 64, 317), (317, 64, 61), (317, 61, 318), (318, 61, 60), (318, 60, 319), (319, 60, 59), (319, 59, 320), (320, 59, 44), (320, 44, 321), (321, 44, 43), (321, 43, 322), (322, 43, 58), (322, 58, 323), (323, 58, 57), (323, 57, 324), (324, 57, 56), (324, 56, 325), (325, 56, 52), (325, 52, 326), (326, 52, 51), (326, 51, 327), (327, 51, 50), (327, 50, 328), (328, 50, 49), (328, 49, 329), (329, 49, 48), (329, 48, 330), (330, 48, 47), (330, 47, 331), (331, 47, 41), (331, 41, 332), (332, 41, 40), (332, 40, 297), (297, 40, 46), (331, 332, 333), (333, 332, 297), (333, 297, 298), (328, 329, 333), (333, 329, 330), (333, 330, 331), (325, 326, 333), (333, 326, 327), (333, 327, 328), (322, 323, 333), (333, 323, 324), (333, 324, 325), (319, 320, 333), (333, 320, 321), (333, 321, 322), (316, 317, 333), (333, 317, 318), (333, 318, 319), (313, 314, 333), (333, 314, 315), (333, 315, 316), (310, 311, 333), (333, 311, 312), (333, 312, 313), (307, 308, 333), (333, 308, 309), (333, 309, 310), (304, 305, 333), (333, 305, 306), (333, 306, 307), (301, 302, 333), (333, 302, 303), (333, 303, 304), (298, 299, 333), (333, 299, 300), (333, 300, 301), (334, 90, 335), (335, 90, 110), (335, 110, 336), (336, 110, 111), (336, 111, 337), (337, 111, 116), (337, 116, 338), (338, 116, 115), (338, 115, 339), (339, 115, 103), (339, 103, 340), (340, 103, 102), (340, 102, 341), (341, 102, 123), (341, 123, 342), (342, 123, 122), (342, 122, 343), (343, 122, 121), (343, 121, 344), (344, 121, 120), (344, 120, 345), (345, 120, 119), (345, 119, 346), (346, 119, 118), (346, 118, 347), (347, 118, 117), (347, 117, 348), (348, 117, 126), (348, 126, 349), (349, 126, 131), (349, 131, 350), (350, 131, 130), (350, 130, 351), (351, 130, 114), (351, 114, 352), (352, 114, 113), (352, 113, 353), (353, 113, 112), (353, 112, 354), (354, 112, 109), (354, 109, 355), (355, 109, 108), (355, 108, 356), (356, 108, 107), (356, 107, 357), (357, 107, 101), (357, 101, 358), (358, 101, 100), (358, 100, 359), (359, 100, 98), (359, 98, 360), (360, 98, 97), (360, 97, 361), (361, 97, 106), (361, 106, 362), (362, 106, 105), (362, 105, 363), (363, 105, 104), (363, 104, 364), (364, 104, 96), (364, 96, 365), (365, 96, 95), (365, 95, 366), (366, 95, 94), (366, 94, 367), (367, 94, 93), (367, 93, 368), (368, 93, 92), (368, 92, 369), (369, 92, 91), (369, 91, 334), (334, 91, 90), (368, 369, 370), (370, 369, 334), (370, 334, 335), (365, 366, 370), (370, 366, 367), (370, 367, 368), (362, 363, 370), (370, 363, 364), (370, 364, 365), (359, 360, 370), (370, 360, 361), (370, 361, 362), (356, 357, 370), (370, 357, 358), (370, 358, 359), (353, 354, 370), (370, 354, 355), (370, 355, 356), (350, 351, 370), (370, 351, 352), (370, 352, 353), (347, 348, 370), (370, 348, 349), (370, 349, 350), (344, 345, 370), (370, 345, 346), (370, 346, 347), (341, 342, 370), (370, 342, 343), (370, 343, 344), (338, 339, 370), (370, 339, 340), (370, 340, 341), (335, 336, 370), (370, 336, 337), (370, 337, 338), (371, 372, 373), (374, 375, 376), (377, 378, 379), (377, 379, 38), (38, 379, 380), (38, 380, 37), (374, 376, 378), (378, 376, 381), (378, 381, 379), (371, 373, 375), (375, 373, 382), (375, 382, 376), (383, 384, 372), (372, 384, 385), (372, 385, 373), (383, 386, 384), (384, 386, 387), (384, 387, 388), (388, 387, 389), (388, 389, 390), (390, 389, 391), (390, 391, 392), (392, 391, 393), (392, 393, 394), (394, 393, 28), (394, 28, 30), (395, 36, 37), (395, 37, 396), (396, 37, 380), (396, 380, 379), (397, 398, 379), (379, 398, 399), (379, 399, 396), (379, 381, 397), (397, 381, 376), (397, 376, 400), (400, 376, 401), (376, 382, 401), (401, 382, 373), (401, 373, 402), (402, 373, 403), (384, 388, 404), (373, 385, 403), (403, 385, 384), (403, 384, 405), (405, 384, 404), (390, 392, 406), (406, 407, 390), (390, 407, 408), (390, 408, 388), (388, 408, 409), (388, 409, 404), (394, 30, 32), (32, 410, 394), (394, 410, 411), (394, 411, 392), (392, 411, 412), (392, 412, 406), (28, 393, 34), (34, 393, 413), (391, 414, 393), (393, 414, 415), (393, 415, 413), (389, 387, 416), (416, 417, 389), (389, 417, 418), (389, 418, 391), (391, 418, 419), (391, 419, 414), (420, 421, 386), (386, 421, 422), (386, 422, 387), (387, 422, 423), (387, 423, 416), (386, 383, 420), (420, 383, 372), (420, 372, 424), (424, 372, 425), (426, 427, 375), (372, 371, 425), (425, 371, 375), (425, 375, 428), (428, 375, 427), (429, 378, 39), (39, 378, 377), (39, 377, 38), (375, 374, 426), (426, 374, 378), (426, 378, 430), (430, 378, 429), (429, 39, 36), (429, 36, 430), (428, 427, 396), (36, 395, 430), (430, 395, 396), (430, 396, 426), (426, 396, 427), (396, 399, 428), (428, 399, 398), (428, 398, 425), (425, 398, 424), (398, 397, 424), (424, 397, 400), (424, 400, 420), (420, 400, 421), (400, 401, 421), (421, 401, 402), (421, 402, 422), (422, 402, 423), (402, 403, 423), (423, 403, 405), (423, 405, 416), (416, 405, 417), (405, 404, 417), (417, 404, 409), (417, 409, 418), (418, 409, 419), (409, 408, 419), (419, 408, 407), (419, 407, 414), (414, 407, 415), (407, 406, 415), (415, 406, 412), (415, 412, 413), (413, 412, 411), (411, 410, 413), (413, 410, 32), (413, 32, 34), (431, 3, 1), (432, 433, 434), (434, 433, 435), (33, 31, 436), (436, 31, 437), (436, 437, 438), (438, 437, 439), (438, 439, 435), (435, 439, 440), (435, 440, 434), (441, 442, 443), (443, 442, 444), (443, 444, 445), (445, 444, 446), (445, 446, 447), (447, 446, 448), (447, 448, 432), (432, 448, 449), (432, 449, 433), (450, 451, 452), (443, 453, 441), (441, 453, 454), (441, 454, 455), (455, 454, 456), (455, 456, 452), (452, 456, 457), (452, 457, 450), (451, 450, 458), (458, 450, 459), (458, 459, 460), (459, 461, 460), (460, 461, 462), (460, 462, 463), (463, 462, 464), (463, 464, 465), (465, 464, 466), (466, 464, 467), (466, 467, 468), (1, 469, 431), (431, 469, 470), (431, 470, 471), (471, 470, 468), (471, 468, 472), (472, 468, 467), (18, 16, 473), (18, 473, 474), (474, 473, 475), (474, 475, 476), (476, 475, 477), (476, 477, 478), (478, 477, 479), (478, 479, 480), (480, 479, 481), (480, 481, 482), (482, 481, 483), (482, 483, 484), (484, 483, 485), (484, 485, 486), (486, 485, 487), (487, 485, 488), (487, 488, 489), (488, 490, 489), (489, 490, 491), (489, 491, 492), (492, 491, 493), (492, 493, 494), (494, 493, 495), (496, 497, 495), (495, 497, 498), (495, 498, 494), (495, 499, 496), (496, 499, 500), (496, 500, 501), (501, 500, 502), (501, 502, 503), (503, 502, 504), (503, 504, 505), (505, 504, 506), (505, 506, 507), (506, 508, 507), (507, 508, 509), (507, 509, 510), (510, 509, 511), (512, 35, 33), (509, 513, 511), (511, 513, 512), (511, 512, 514), (514, 512, 33), (31, 29, 515), (515, 29, 516), (515, 516, 517), (517, 516, 518), (517, 518, 519), (519, 518, 520), (519, 520, 521), (522, 523, 524), (524, 523, 525), (524, 525, 526), (526, 525, 527), (526, 527, 528), (528, 527, 529), (528, 529, 530), (530, 529, 531), (530, 531, 521), (521, 531, 532), (521, 532, 519), (5, 7, 533), (524, 534, 522), (522, 534, 535), (522, 535, 536), (536, 535, 537), (536, 537, 538), (538, 537, 539), (538, 539, 540), (540, 539, 541), (540, 541, 542), (542, 541, 543), (542, 543, 544), (544, 543, 545), (544, 545, 546), (546, 545, 547), (546, 547, 548), (548, 547, 549), (548, 549, 550), (550, 549, 551), (550, 551, 552), (552, 551, 553), (552, 553, 554), (554, 553, 555), (554, 555, 533), (533, 555, 556), (533, 556, 5), (557, 558, 559), (560, 561, 562), (562, 561, 563), (562, 563, 564), (564, 563, 565), (564, 565, 566), (566, 565, 567), (566, 567, 568), (568, 567, 13), (568, 13, 11), (559, 558, 569), (569, 558, 570), (569, 570, 571), (571, 570, 572), (571, 572, 573), (573, 572, 574), (573, 574, 560), (560, 574, 575), (560, 575, 561), (559, 576, 557), (557, 576, 577), (557, 577, 578), (578, 577, 579), (580, 581, 579), (579, 581, 582), (579, 582, 578), (579, 583, 580), (580, 583, 584), (580, 584, 585), (585, 584, 586), (585, 586, 587), (587, 586, 588), (587, 588, 589), (589, 588, 590), (589, 590, 591), (590, 592, 591), (591, 592, 593), (591, 593, 594), (594, 593, 595), (596, 29, 35), (593, 597, 595), (595, 597, 596), (595, 596, 598), (598, 596, 35), (6, 5, 599), (6, 599, 81), (81, 599, 600), (81, 600, 73), (73, 600, 601), (73, 601, 74), (74, 601, 602), (74, 602, 78), (78, 602, 603), (78, 603, 79), (79, 603, 604), (79, 604, 80), (80, 604, 605), (80, 605, 85), (85, 605, 606), (85, 606, 84), (84, 606, 11), (84, 11, 10), (599, 5, 556), (602, 601, 607), (605, 604, 608), (564, 566, 609), (609, 566, 568), (609, 568, 610), (610, 568, 11), (610, 11, 606), (599, 556, 611), (611, 556, 555), (611, 555, 612), (612, 555, 553), (612, 553, 613), (613, 553, 551), (613, 551, 614), (564, 609, 562), (562, 609, 615), (562, 615, 560), (560, 615, 616), (560, 616, 573), (551, 549, 614), (614, 549, 547), (614, 547, 617), (573, 616, 571), (571, 616, 618), (571, 618, 569), (547, 545, 617), (617, 545, 543), (617, 543, 619), (543, 541, 619), (619, 541, 539), (619, 539, 537), (569, 618, 559), (559, 618, 620), (559, 620, 576), (576, 620, 621), (576, 621, 577), (535, 622, 537), (537, 622, 623), (537, 623, 619), (577, 621, 579), (579, 621, 624), (579, 624, 583), (583, 624, 625), (583, 625, 584), (535, 534, 622), (622, 534, 524), (622, 524, 626), (626, 524, 526), (626, 526, 627), (627, 526, 528), (627, 528, 628), (628, 528, 530), (629, 592, 630), (630, 592, 590), (630, 590, 631), (631, 590, 588), (631, 588, 625), (625, 588, 586), (625, 586, 584), (530, 521, 628), (628, 521, 520), (628, 520, 632), (632, 520, 518), (632, 518, 633), (633, 518, 516), (633, 516, 29), (29, 634, 633), (633, 634, 635), (633, 635, 632), (632, 635, 636), (632, 636, 628), (628, 636, 637), (628, 637, 627), (627, 637, 638), (627, 638, 626), (626, 638, 639), (626, 639, 622), (622, 639, 640), (622, 640, 623), (623, 640, 641), (623, 641, 619), (619, 641, 642), (619, 642, 617), (617, 642, 643), (617, 643, 614), (614, 643, 644), (614, 644, 613), (613, 644, 645), (613, 645, 612), (612, 645, 646), (612, 646, 611), (611, 646, 600), (611, 600, 599), (29, 647, 634), (634, 647, 648), (634, 648, 635), (635, 648, 649), (635, 649, 636), (636, 649, 650), (636, 650, 637), (637, 650, 651), (637, 651, 638), (638, 651, 652), (638, 652, 639), (639, 652, 653), (639, 653, 640), (640, 653, 654), (640, 654, 641), (641, 654, 655), (641, 655, 642), (642, 655, 656), (642, 656, 643), (643, 656, 657), (643, 657, 644), (644, 657, 658), (644, 658, 645), (645, 658, 607), (645, 607, 646), (646, 607, 601), (646, 601, 600), (29, 659, 660), (660, 659, 661), (660, 661, 662), (662, 661, 663), (662, 663, 664), (664, 663, 665), (664, 665, 666), (666, 665, 667), (666, 667, 668), (668, 667, 669), (668, 669, 670), (670, 669, 671), (670, 671, 672), (672, 671, 673), (672, 673, 674), (674, 673, 675), (674, 675, 676), (676, 675, 677), (676, 677, 678), (678, 677, 679), (678, 679, 680), (680, 679, 681), (680, 681, 682), (682, 681, 683), (682, 683, 684), (684, 683, 603), (684, 603, 602), (29, 685, 659), (659, 685, 686), (659, 686, 661), (661, 686, 687), (661, 687, 663), (663, 687, 688), (663, 688, 665), (665, 688, 689), (665, 689, 667), (667, 689, 690), (667, 690, 669), (669, 690, 691), (669, 691, 671), (671, 691, 692), (671, 692, 673), (673, 692, 693), (673, 693, 675), (675, 693, 694), (675, 694, 677), (677, 694, 695), (677, 695, 679), (679, 695, 696), (679, 696, 681), (681, 696, 608), (681, 608, 683), (683, 608, 604), (683, 604, 603), (602, 607, 684), (684, 607, 658), (684, 658, 682), (682, 658, 657), (682, 657, 680), (680, 657, 656), (680, 656, 678), (678, 656, 655), (678, 655, 676), (676, 655, 654), (676, 654, 674), (674, 654, 653), (674, 653, 672), (672, 653, 652), (672, 652, 670), (670, 652, 651), (670, 651, 668), (668, 651, 650), (668, 650, 666), (666, 650, 649), (666, 649, 664), (664, 649, 648), (664, 648, 662), (662, 648, 647), (662, 647, 660), (660, 647, 29), (29, 697, 698), (698, 697, 629), (698, 629, 699), (699, 629, 630), (699, 630, 700), (700, 630, 631), (700, 631, 701), (701, 631, 625), (701, 625, 702), (702, 625, 624), (702, 624, 703), (703, 624, 621), (703, 621, 704), (704, 621, 620), (704, 620, 705), (705, 620, 618), (705, 618, 706), (706, 618, 616), (706, 616, 707), (707, 616, 615), (707, 615, 708), (708, 615, 609), (708, 609, 709), (709, 609, 610), (709, 610, 710), (710, 610, 606), (710, 606, 605), (29, 596, 697), (697, 596, 597), (697, 597, 629), (629, 597, 593), (629, 593, 592), (605, 608, 710), (710, 608, 696), (710, 696, 709), (709, 696, 695), (709, 695, 708), (708, 695, 694), (708, 694, 707), (707, 694, 693), (707, 693, 706), (706, 693, 692), (706, 692, 705), (705, 692, 691), (705, 691, 704), (704, 691, 690), (704, 690, 703), (703, 690, 689), (703, 689, 702), (702, 689, 688), (702, 688, 701), (701, 688, 687), (701, 687, 700), (700, 687, 686), (700, 686, 699), (699, 686, 685), (699, 685, 698), (698, 685, 29), (14, 13, 711), (14, 711, 134), (134, 711, 712), (134, 712, 124), (124, 712, 713), (124, 713, 125), (125, 713, 714), (125, 714, 127), (127, 714, 715), (127, 715, 128), (128, 715, 716), (128, 716, 129), (129, 716, 717), (129, 717, 133), (133, 717, 718), (133, 718, 132), (132, 718, 16), (132, 16, 15), (711, 13, 567), (714, 713, 719), (717, 716, 720), (477, 475, 721), (721, 475, 473), (721, 473, 722), (722, 473, 16), (722, 16, 718), (711, 567, 723), (723, 567, 565), (723, 565, 724), (724, 565, 563), (724, 563, 725), (725, 563, 561), (725, 561, 726), (477, 721, 479), (479, 721, 727), (479, 727, 481), (481, 727, 728), (481, 728, 483), (561, 575, 726), (726, 575, 574), (726, 574, 729), (483, 728, 485), (485, 728, 730), (485, 730, 488), (574, 572, 729), (729, 572, 570), (729, 570, 731), (570, 558, 731), (731, 558, 557), (731, 557, 578), (488, 730, 490), (490, 730, 732), (490, 732, 491), (491, 732, 733), (491, 733, 493), (582, 734, 578), (578, 734, 735), (578, 735, 731), (493, 733, 495), (495, 733, 736), (495, 736, 499), (499, 736, 737), (499, 737, 500), (582, 581, 734), (734, 581, 580), (734, 580, 738), (738, 580, 585), (738, 585, 739), (739, 585, 587), (739, 587, 740), (740, 587, 589), (741, 508, 742), (742, 508, 506), (742, 506, 743), (743, 506, 504), (743, 504, 737), (737, 504, 502), (737, 502, 500), (589, 591, 740), (740, 591, 594), (740, 594, 744), (744, 594, 595), (744, 595, 745), (745, 595, 598), (745, 598, 35), (35, 746, 745), (745, 746, 747), (745, 747, 744), (744, 747, 748), (744, 748, 740), (740, 748, 749), (740, 749, 739), (739, 749, 750), (739, 750, 738), (738, 750, 751), (738, 751, 734), (734, 751, 752), (734, 752, 735), (735, 752, 753), (735, 753, 731), (731, 753, 754), (731, 754, 729), (729, 754, 755), (729, 755, 726), (726, 755, 756), (726, 756, 725), (725, 756, 757), (725, 757, 724), (724, 757, 758), (724, 758, 723), (723, 758, 712), (723, 712, 711), (35, 759, 746), (746, 759, 760), (746, 760, 747), (747, 760, 761), (747, 761, 748), (748, 761, 762), (748, 762, 749), (749, 762, 763), (749, 763, 750), (750, 763, 764), (750, 764, 751), (751, 764, 765), (751, 765, 752), (752, 765, 766), (752, 766, 753), (753, 766, 767), (753, 767, 754), (754, 767, 768), (754, 768, 755), (755, 768, 769), (755, 769, 756), (756, 769, 770), (756, 770, 757), (757, 770, 719), (757, 719, 758), (758, 719, 713), (758, 713, 712), (35, 771, 772), (772, 771, 773), (772, 773, 774), (774, 773, 775), (774, 775, 776), (776, 775, 777), (776, 777, 778), (778, 777, 779), (778, 779, 780), (780, 779, 781), (780, 781, 782), (782, 781, 783), (782, 783, 784), (784, 783, 785), (784, 785, 786), (786, 785, 787), (786, 787, 788), (788, 787, 789), (788, 789, 790), (790, 789, 791), (790, 791, 792), (792, 791, 793), (792, 793, 794), (794, 793, 795), (794, 795, 796), (796, 795, 715), (796, 715, 714), (35, 797, 771), (771, 797, 798), (771, 798, 773), (773, 798, 799), (773, 799, 775), (775, 799, 800), (775, 800, 777), (777, 800, 801), (777, 801, 779), (779, 801, 802), (779, 802, 781), (781, 802, 803), (781, 803, 783), (783, 803, 804), (783, 804, 785), (785, 804, 805), (785, 805, 787), (787, 805, 806), (787, 806, 789), (789, 806, 807), (789, 807, 791), (791, 807, 808), (791, 808, 793), (793, 808, 720), (793, 720, 795), (795, 720, 716), (795, 716, 715), (714, 719, 796), (796, 719, 770), (796, 770, 794), (794, 770, 769), (794, 769, 792), (792, 769, 768), (792, 768, 790), (790, 768, 767), (790, 767, 788), (788, 767, 766), (788, 766, 786), (786, 766, 765), (786, 765, 784), (784, 765, 764), (784, 764, 782), (782, 764, 763), (782, 763, 780), (780, 763, 762), (780, 762, 778), (778, 762, 761), (778, 761, 776), (776, 761, 760), (776, 760, 774), (774, 760, 759), (774, 759, 772), (772, 759, 35), (35, 809, 810), (810, 809, 741), (810, 741, 811), (811, 741, 742), (811, 742, 812), (812, 742, 743), (812, 743, 813), (813, 743, 737), (813, 737, 814), (814, 737, 736), (814, 736, 815), (815, 736, 733), (815, 733, 816), (816, 733, 732), (816, 732, 817), (817, 732, 730), (817, 730, 818), (818, 730, 728), (818, 728, 819), (819, 728, 727), (819, 727, 820), (820, 727, 721), (820, 721, 821), (821, 721, 722), (821, 722, 822), (822, 722, 718), (822, 718, 717), (35, 512, 809), (809, 512, 513), (809, 513, 741), (741, 513, 509), (741, 509, 508), (717, 720, 822), (822, 720, 808), (822, 808, 821), (821, 808, 807), (821, 807, 820), (820, 807, 806), (820, 806, 819), (819, 806, 805), (819, 805, 818), (818, 805, 804), (818, 804, 817), (817, 804, 803), (817, 803, 816), (816, 803, 802), (816, 802, 815), (815, 802, 801), (815, 801, 814), (814, 801, 800), (814, 800, 813), (813, 800, 799), (813, 799, 812), (812, 799, 798), (812, 798, 811), (811, 798, 797), (811, 797, 810), (810, 797, 35), (4, 3, 823), (4, 823, 162), (162, 823, 824), (162, 824, 148), (148, 824, 825), (148, 825, 149), (149, 825, 826), (149, 826, 150), (150, 826, 827), (150, 827, 163), (163, 827, 828), (163, 828, 164), (164, 828, 829), (164, 829, 143), (143, 829, 830), (143, 830, 141), (141, 830, 7), (141, 7, 9), (823, 3, 431), (826, 825, 831), (829, 828, 832), (552, 554, 833), (833, 554, 533), (833, 533, 834), (834, 533, 7), (834, 7, 830), (823, 431, 835), (835, 431, 471), (835, 471, 836), (836, 471, 472), (836, 472, 837), (837, 472, 467), (837, 467, 838), (552, 833, 550), (550, 833, 839), (550, 839, 548), (548, 839, 840), (548, 840, 546), (467, 464, 838), (838, 464, 462), (838, 462, 841), (546, 840, 544), (544, 840, 842), (544, 842, 542), (462, 461, 841), (841, 461, 459), (841, 459, 843), (459, 450, 843), (843, 450, 457), (843, 457, 456), (542, 842, 540), (540, 842, 844), (540, 844, 538), (538, 844, 845), (538, 845, 536), (454, 846, 456), (456, 846, 847), (456, 847, 843), (536, 845, 522), (522, 845, 848), (522, 848, 523), (523, 848, 849), (523, 849, 525), (454, 453, 846), (846, 453, 443), (846, 443, 850), (850, 443, 445), (850, 445, 851), (851, 445, 447), (851, 447, 852), (852, 447, 432), (853, 532, 854), (854, 532, 531), (854, 531, 855), (855, 531, 529), (855, 529, 849), (849, 529, 527), (849, 527, 525), (432, 434, 852), (852, 434, 440), (852, 440, 856), (856, 440, 439), (856, 439, 857), (857, 439, 437), (857, 437, 31), (31, 858, 857), (857, 858, 859), (857, 859, 856), (856, 859, 860), (856, 860, 852), (852, 860, 861), (852, 861, 851), (851, 861, 862), (851, 862, 850), (850, 862, 863), (850, 863, 846), (846, 863, 864), (846, 864, 847), (847, 864, 865), (847, 865, 843), (843, 865, 866), (843, 866, 841), (841, 866, 867), (841, 867, 838), (838, 867, 868), (838, 868, 837), (837, 868, 869), (837, 869, 836), (836, 869, 870), (836, 870, 835), (835, 870, 824), (835, 824, 823), (31, 871, 858), (858, 871, 872), (858, 872, 859), (859, 872, 873), (859, 873, 860), (860, 873, 874), (860, 874, 861), (861, 874, 875), (861, 875, 862), (862, 875, 876), (862, 876, 863), (863, 876, 877), (863, 877, 864), (864, 877, 878), (864, 878, 865), (865, 878, 879), (865, 879, 866), (866, 879, 880), (866, 880, 867), (867, 880, 881), (867, 881, 868), (868, 881, 882), (868, 882, 869), (869, 882, 831), (869, 831, 870), (870, 831, 825), (870, 825, 824), (31, 883, 884), (884, 883, 885), (884, 885, 886), (886, 885, 887), (886, 887, 888), (888, 887, 889), (888, 889, 890), (890, 889, 891), (890, 891, 892), (892, 891, 893), (892, 893, 894), (894, 893, 895), (894, 895, 896), (896, 895, 897), (896, 897, 898), (898, 897, 899), (898, 899, 900), (900, 899, 901), (900, 901, 902), (902, 901, 903), (902, 903, 904), (904, 903, 905), (904, 905, 906), (906, 905, 907), (906, 907, 908), (908, 907, 827), (908, 827, 826), (31, 909, 883), (883, 909, 910), (883, 910, 885), (885, 910, 911), (885, 911, 887), (887, 911, 912), (887, 912, 889), (889, 912, 913), (889, 913, 891), (891, 913, 914), (891, 914, 893), (893, 914, 915), (893, 915, 895), (895, 915, 916), (895, 916, 897), (897, 916, 917), (897, 917, 899), (899, 917, 918), (899, 918, 901), (901, 918, 919), (901, 919, 903), (903, 919, 920), (903, 920, 905), (905, 920, 832), (905, 832, 907), (907, 832, 828), (907, 828, 827), (826, 831, 908), (908, 831, 882), (908, 882, 906), (906, 882, 881), (906, 881, 904), (904, 881, 880), (904, 880, 902), (902, 880, 879), (902, 879, 900), (900, 879, 878), (900, 878, 898), (898, 878, 877), (898, 877, 896), (896, 877, 876), (896, 876, 894), (894, 876, 875), (894, 875, 892), (892, 875, 874), (892, 874, 890), (890, 874, 873), (890, 873, 888), (888, 873, 872), (888, 872, 886), (886, 872, 871), (886, 871, 884), (884, 871, 31), (31, 921, 922), (922, 921, 853), (922, 853, 923), (923, 853, 854), (923, 854, 924), (924, 854, 855), (924, 855, 925), (925, 855, 849), (925, 849, 926), (926, 849, 848), (926, 848, 927), (927, 848, 845), (927, 845, 928), (928, 845, 844), (928, 844, 929), (929, 844, 842), (929, 842, 930), (930, 842, 840), (930, 840, 931), (931, 840, 839), (931, 839, 932), (932, 839, 833), (932, 833, 933), (933, 833, 834), (933, 834, 934), (934, 834, 830), (934, 830, 829), (31, 515, 921), (921, 515, 517), (921, 517, 853), (853, 517, 519), (853, 519, 532), (829, 832, 934), (934, 832, 920), (934, 920, 933), (933, 920, 919), (933, 919, 932), (932, 919, 918), (932, 918, 931), (931, 918, 917), (931, 917, 930), (930, 917, 916), (930, 916, 929), (929, 916, 915), (929, 915, 928), (928, 915, 914), (928, 914, 927), (927, 914, 913), (927, 913, 926), (926, 913, 912), (926, 912, 925), (925, 912, 911), (925, 911, 924), (924, 911, 910), (924, 910, 923), (923, 910, 909), (923, 909, 922), (922, 909, 31), (19, 18, 935), (19, 935, 207), (207, 935, 936), (207, 936, 209), (209, 936, 937), (209, 937, 210), (210, 937, 938), (210, 938, 216), (216, 938, 939), (216, 939, 217), (217, 939, 940), (217, 940, 218), (218, 940, 941), (218, 941, 222), (222, 941, 942), (222, 942, 221), (221, 942, 1), (221, 1, 0), (935, 18, 474), (938, 937, 943), (941, 940, 944), (468, 470, 945), (945, 470, 469), (945, 469, 946), (946, 469, 1), (946, 1, 942), (935, 474, 947), (947, 474, 476), (947, 476, 948), (948, 476, 478), (948, 478, 949), (949, 478, 480), (949, 480, 950), (468, 945, 466), (466, 945, 951), (466, 951, 465), (465, 951, 952), (465, 952, 463), (480, 482, 950), (950, 482, 484), (950, 484, 953), (463, 952, 460), (460, 952, 954), (460, 954, 458), (484, 486, 953), (953, 486, 487), (953, 487, 955), (487, 489, 955), (955, 489, 492), (955, 492, 494), (458, 954, 451), (451, 954, 956), (451, 956, 452), (452, 956, 957), (452, 957, 455), (498, 958, 494), (494, 958, 959), (494, 959, 955), (455, 957, 441), (441, 957, 960), (441, 960, 442), (442, 960, 961), (442, 961, 444), (498, 497, 958), (958, 497, 496), (958, 496, 962), (962, 496, 501), (962, 501, 963), (963, 501, 503), (963, 503, 964), (964, 503, 505), (965, 433, 966), (966, 433, 449), (966, 449, 967), (967, 449, 448), (967, 448, 961), (961, 448, 446), (961, 446, 444), (505, 507, 964), (964, 507, 510), (964, 510, 968), (968, 510, 511), (968, 511, 969), (969, 511, 514), (969, 514, 33), (33, 970, 969), (969, 970, 971), (969, 971, 968), (968, 971, 972), (968, 972, 964), (964, 972, 973), (964, 973, 963), (963, 973, 974), (963, 974, 962), (962, 974, 975), (962, 975, 958), (958, 975, 976), (958, 976, 959), (959, 976, 977), (959, 977, 955), (955, 977, 978), (955, 978, 953), (953, 978, 979), (953, 979, 950), (950, 979, 980), (950, 980, 949), (949, 980, 981), (949, 981, 948), (948, 981, 982), (948, 982, 947), (947, 982, 936), (947, 936, 935), (33, 983, 970), (970, 983, 984), (970, 984, 971), (971, 984, 985), (971, 985, 972), (972, 985, 986), (972, 986, 973), (973, 986, 987), (973, 987, 974), (974, 987, 988), (974, 988, 975), (975, 988, 989), (975, 989, 976), (976, 989, 990), (976, 990, 977), (977, 990, 991), (977, 991, 978), (978, 991, 992), (978, 992, 979), (979, 992, 993), (979, 993, 980), (980, 993, 994), (980, 994, 981), (981, 994, 943), (981, 943, 982), (982, 943, 937), (982, 937, 936), (33, 995, 996), (996, 995, 997), (996, 997, 998), (998, 997, 999), (998, 999, 1000), (1000, 999, 1001), (1000, 1001, 1002), (1002, 1001, 1003), (1002, 1003, 1004), (1004, 1003, 1005), (1004, 1005, 1006), (1006, 1005, 1007), (1006, 1007, 1008), (1008, 1007, 1009), (1008, 1009, 1010), (1010, 1009, 1011), (1010, 1011, 1012), (1012, 1011, 1013), (1012, 1013, 1014), (1014, 1013, 1015), (1014, 1015, 1016), (1016, 1015, 1017), (1016, 1017, 1018), (1018, 1017, 1019), (1018, 1019, 1020), (1020, 1019, 939), (1020, 939, 938), (33, 1021, 995), (995, 1021, 1022), (995, 1022, 997), (997, 1022, 1023), (997, 1023, 999), (999, 1023, 1024), (999, 1024, 1001), (1001, 1024, 1025), (1001, 1025, 1003), (1003, 1025, 1026), (1003, 1026, 1005), (1005, 1026, 1027), (1005, 1027, 1007), (1007, 1027, 1028), (1007, 1028, 1009), (1009, 1028, 1029), (1009, 1029, 1011), (1011, 1029, 1030), (1011, 1030, 1013), (1013, 1030, 1031), (1013, 1031, 1015), (1015, 1031, 1032), (1015, 1032, 1017), (1017, 1032, 944), (1017, 944, 1019), (1019, 944, 940), (1019, 940, 939), (938, 943, 1020), (1020, 943, 994), (1020, 994, 1018), (1018, 994, 993), (1018, 993, 1016), (1016, 993, 992), (1016, 992, 1014), (1014, 992, 991), (1014, 991, 1012), (1012, 991, 990), (1012, 990, 1010), (1010, 990, 989), (1010, 989, 1008), (1008, 989, 988), (1008, 988, 1006), (1006, 988, 987), (1006, 987, 1004), (1004, 987, 986), (1004, 986, 1002), (1002, 986, 985), (1002, 985, 1000), (1000, 985, 984), (1000, 984, 998), (998, 984, 983), (998, 983, 996), (996, 983, 33), (33, 1033, 1034), (1034, 1033, 965), (1034, 965, 1035), (1035, 965, 966), (1035, 966, 1036), (1036, 966, 967), (1036, 967, 1037), (1037, 967, 961), (1037, 961, 1038), (1038, 961, 960), (1038, 960, 1039), (1039, 960, 957), (1039, 957, 1040), (1040, 957, 956), (1040, 956, 1041), (1041, 956, 954), (1041, 954, 1042), (1042, 954, 952), (1042, 952, 1043), (1043, 952, 951), (1043, 951, 1044), (1044, 951, 945), (1044, 945, 1045), (1045, 945, 946), (1045, 946, 1046), (1046, 946, 942), (1046, 942, 941), (33, 436, 1033), (1033, 436, 438), (1033, 438, 965), (965, 438, 435), (965, 435, 433), (941, 944, 1046), (1046, 944, 1032), (1046, 1032, 1045), (1045, 1032, 1031), (1045, 1031, 1044), (1044, 1031, 1030), (1044, 1030, 1043), (1043, 1030, 1029), (1043, 1029, 1042), (1042, 1029, 1028), (1042, 1028, 1041), (1041, 1028, 1027), (1041, 1027, 1040), (1040, 1027, 1026), (1040, 1026, 1039), (1039, 1026, 1025), (1039, 1025, 1038), (1038, 1025, 1024), (1038, 1024, 1037), (1037, 1024, 1023), (1037, 1023, 1036), (1036, 1023, 1022), (1036, 1022, 1035), (1035, 1022, 1021), (1035, 1021, 1034), (1034, 1021, 33)])
me_display_ili9488_abdeckung.update()

# ---- objects
ob_light = bpy.data.objects.new('Light', light_light)
ob_camera = bpy.data.objects.new('Camera', cam_camera)
ob_display_ili9488_abdeckung = bpy.data.objects.new('Display_ILI9488_Abdeckung', me_display_ili9488_abdeckung)

# ---- transforms, parenting, visibility, modifiers, constraints
ob_light.location = (4.076, 1.005, 5.904)
ob_light.rotation_euler = (0.6503, 0.05522, 1.866)
ob_light.lock_rotations_4d = False
ob_light.empty_display_type = 'ARROWS'
ob_light.color = (0.0, 0.0, 0.0, 0.0)
ob_light.lineart.crease_threshold = 0.0
ob_camera.location = (7.359, -6.926, 4.958)
ob_camera.rotation_euler = (1.109, 0.0, 0.8149)
ob_camera.lock_rotations_4d = False
ob_camera.empty_display_type = 'ARROWS'
ob_camera.color = (0.0, 0.0, 0.0, 0.0)
ob_camera.display_type = 'WIRE'
ob_camera.lineart.crease_threshold = 0.0
ob_display_ili9488_abdeckung.location = (0.0, 0.0, 0.0)
ob_display_ili9488_abdeckung.rotation_euler = (4.712, -0.0, 0.0)

# ---- collection membership
col_collection.objects.link(ob_light)
col_collection.objects.link(ob_camera)
col_collection.objects.link(ob_display_ili9488_abdeckung)

# ---- scene / render settings (as saved in the file)
scene.camera = ob_camera
scene.frame_start = 1; scene.frame_end = 250; scene.frame_set(1)
scene.render.engine = 'BLENDER_EEVEE_NEXT'
bpy.context.view_layer.update()
